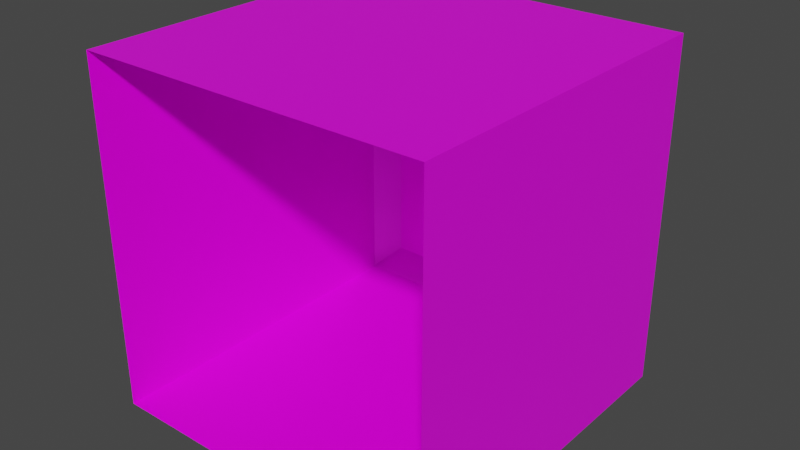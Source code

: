 # Source: Ground.blend  (saved by Blender 2.82.7; exported with 4.5.12 LTS)
import bpy
from mathutils import Matrix  # noqa: F401  (used for matrix-valued properties, if any)

bpy.ops.wm.read_factory_settings(use_empty=True)
scene = bpy.context.scene
scene.name = 'Scene'

# ---- collections
col_collection = bpy.data.collections.new('Collection'); scene.collection.children.link(col_collection)

# ---- images (referenced by path relative to the original .blend; pixels are not part of the script)
import os
ASSET_DIR = os.environ.get("B2B_ASSET_DIR", "")  # directory of the original .blend (textures are referenced by path, not embedded)
HERE = os.path.dirname(os.path.abspath(__file__))  # packed textures are extracted next to this script under _unpacked/

def load_image(name, relpath, width, height, colorspace="sRGB"):
    """Load a texture the original file referenced (path relative to the .blend, or extracted next to this script)."""
    p = next((c for c in (os.path.join(HERE, relpath), os.path.join(ASSET_DIR, relpath)) if relpath and os.path.exists(c)), "")
    if p:
        img = bpy.data.images.load(p, check_existing=True)
        img.name = name
    else:  # same state as the original file: an image datablock whose file is absent (Cycles renders it pink)
        img = bpy.data.images.new(name, width, height)
        img.source = "FILE"
        img.filepath = "//" + (relpath or name)
    img.colorspace_settings.name = colorspace
    return img
img_floor_grass_png_001 = load_image('Floor_Grass.png.001', 'Floor_Grass.png', 1024, 1024, 'sRGB')

# ---- materials (node trees are filled in below, after node groups)
mat_material = bpy.data.materials.new('Material')
mat_material.alpha_threshold = 0.0
mat_material.use_transparent_shadow = False
mat_material.line_color = (0.0, 0.0, 0.0, 1.0)

# ---- material node trees
mat_material.use_nodes = True; mat_material.node_tree.nodes.clear()
_N = mat_material.node_tree.nodes; _L = mat_material.node_tree.links
n0 = _N.new('ShaderNodeOutputMaterial'); n0.name = 'Material Output'; n0.location = (300, 300)
n1 = _N.new('ShaderNodeBsdfPrincipled'); n1.name = 'Principled BSDF'; n1.location = (10, 300)
n1.distribution = 'GGX'
n1.subsurface_method = 'BURLEY'
n1.inputs[2].default_value = 0.4
n1.inputs[3].default_value = 1.45
n1.inputs[27].default_value = (0.0, 0.0, 0.0, 1.0)
n1.inputs[28].default_value = 1.0
n2 = _N.new('ShaderNodeTexImage'); n2.name = 'Image Texture'; n2.location = (-266, 233)
n2.image = img_floor_grass_png_001
n2.interpolation = 'Closest'
_L.new(n1.outputs[0], n0.inputs[0])
_L.new(n2.outputs[0], n1.inputs[0])
n0.is_active_output = True

# ---- world
world_world = bpy.data.worlds.new('World'); scene.world = world_world
world_world.use_nodes = True; world_world.node_tree.nodes.clear()
_N = world_world.node_tree.nodes; _L = world_world.node_tree.links
n0 = _N.new('ShaderNodeOutputWorld'); n0.name = 'World Output'; n0.location = (300, 300)
n1 = _N.new('ShaderNodeBackground'); n1.name = 'Background'; n1.location = (10, 300)
n1.inputs[0].default_value = (0.05088, 0.05088, 0.05088, 1.0)
_L.new(n1.outputs[0], n0.inputs[0])
n0.is_active_output = True
world_world.color = (0.05088, 0.05088, 0.05088)
world_world.use_sun_shadow = False
world_world.sun_shadow_jitter_overblur = 0.0

# ---- meshes
me_cube = bpy.data.meshes.new('Cube')
me_cube.from_pydata([(-0.5, -1.063, 0.5), (-0.5, -0.0625, 0.5), (-0.4375, -1.092e-06, 0.4375), (-0.5, -1.063, -0.5), (-0.4375, -1.181e-06, -0.4375), (-0.5, -0.0625, -0.5), (0.5, -1.063, 0.5), (0.4375, -1.092e-06, 0.4375), (0.5, -0.0625, 0.5), (0.5, -1.063, -0.5), (0.4375, -1.181e-06, -0.4375), (0.5, -0.0625, -0.5)], [], [(6, 8, 1, 0), (9, 11, 8, 6), (10, 4, 2, 7), (0, 1, 5, 3), (3, 5, 11, 9), (2, 4, 5, 1), (4, 10, 11, 5), (10, 7, 8, 11), (7, 2, 1, 8)])
_uv = me_cube.uv_layers.new(name='UVMap')
_uv.uv.foreach_set('vector', [1.0, 0.0, 1.0, 0.5, 0.0, 0.5, 0.0, 0.0, 1.0, 0.0, 1.0, 0.5, 0.0, 0.5, 0.0, 0.0, 0.0625, 0.5312, 0.9375, 0.5312, 0.9375, 0.9688, 0.0625, 0.9688, 1.0, 0.0, 1.0, 0.5, 0.0, 0.5, 0.0, 0.0, 1.0, 0.0, 1.0, 0.5, 0.0, 0.5, 0.0, 0.0, 0.9375, 0.9688, 0.9375, 0.5312, 1.0, 0.5, 1.0, 1.0, 0.9375, 0.5312, 0.0625, 0.5312, 0.0, 0.5, 1.0, 0.5, 0.0625, 0.5312, 0.0625, 0.9688, 0.0, 1.0, 0.0, 0.5, 0.0625, 0.9688, 0.9375, 0.9688, 1.0, 1.0, 0.0, 1.0])
me_cube.materials.append(mat_material)
me_cube.use_remesh_preserve_volume = False
me_cube.use_remesh_preserve_attributes = False
me_cube.use_mirror_vertex_groups = False
me_cube.update()

# ---- objects
ob_ground = bpy.data.objects.new('Ground', me_cube)

# ---- transforms, parenting, visibility, modifiers, constraints
ob_ground.location = (0.0, 0.0, 0.0)
ob_ground.lock_rotations_4d = False
ob_ground.empty_display_type = 'ARROWS'
ob_ground.lineart.crease_threshold = 0.0

# ---- collection membership
col_collection.objects.link(ob_ground)

# ---- scene / render settings (as saved in the file)
scene.frame_start = 1; scene.frame_end = 250; scene.frame_set(9)
scene.render.engine = 'BLENDER_EEVEE_NEXT'
scene.cycles.use_denoising = False
scene.cycles.samples = 128
scene.cycles.sampling_pattern = 'TABULATED_SOBOL'
scene.cycles.use_adaptive_sampling = False
scene.cycles.use_light_tree = False
scene.view_settings.view_transform = 'Filmic'
bpy.context.view_layer.update()

# ---- added for rendering (the .blend has no active camera and no usable light): camera, sun
cam_auto = bpy.data.cameras.new('AutoCamera')
cam_auto.lens = 50.0
cam_auto.sensor_width = 36.0
cam_auto.clip_end = 1000.0
ob_auto_camera = bpy.data.objects.new('AutoCamera', cam_auto)
scene.collection.objects.link(ob_auto_camera)
ob_auto_camera.location = (1.6366, -2.49517, 1.30928)
ob_auto_camera.rotation_euler = (1.09748, -7.21219e-08, 0.694738)
scene.camera = ob_auto_camera
light_auto_sun = bpy.data.lights.new('AutoSun', 'SUN')
light_auto_sun.energy = 3.0
light_auto_sun.angle = 0.0523599
ob_auto_sun = bpy.data.objects.new('AutoSun', light_auto_sun)
scene.collection.objects.link(ob_auto_sun)
ob_auto_sun.rotation_euler = (0.872665, 0.174533, 0.523599)
bpy.context.view_layer.update()
